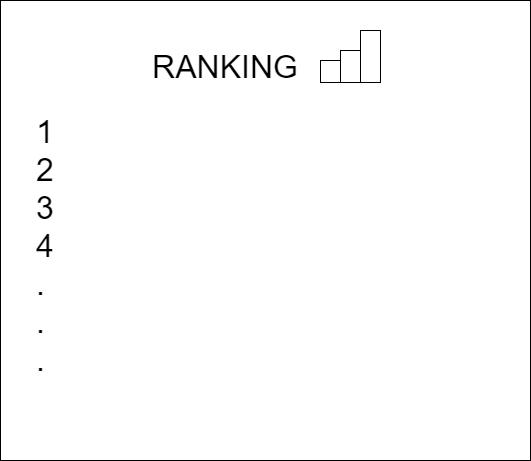

The diagram above was exported from draw.io. Its source (the exported page's mxGraphModel, read from the mxfile embedded in the PNG):
<mxGraphModel dx="1038" dy="481" grid="1" gridSize="10" guides="1" tooltips="1" connect="1" arrows="1" fold="1" page="1" pageScale="1" pageWidth="850" pageHeight="1100" math="0" shadow="0">
  <root>
    <mxCell id="0" />
    <mxCell id="1" parent="0" />
    <mxCell id="Cl1wYTs8K5beqye8rv50-1" value="" style="rounded=0;whiteSpace=wrap;html=1;" parent="1" vertex="1">
      <mxGeometry x="130" y="20" width="530" height="460" as="geometry" />
    </mxCell>
    <mxCell id="Cl1wYTs8K5beqye8rv50-2" value="&lt;font style=&quot;font-size: 32px&quot;&gt;RANKING&lt;/font&gt;" style="text;html=1;strokeColor=none;fillColor=none;align=center;verticalAlign=middle;whiteSpace=wrap;rounded=0;shadow=0;" parent="1" vertex="1">
      <mxGeometry x="250" y="42" width="210" height="90" as="geometry" />
    </mxCell>
    <mxCell id="Cl1wYTs8K5beqye8rv50-4" value="" style="rounded=0;whiteSpace=wrap;html=1;shadow=0;fontSize=32;" parent="1" vertex="1">
      <mxGeometry x="470" y="70" width="20" height="32" as="geometry" />
    </mxCell>
    <mxCell id="Cl1wYTs8K5beqye8rv50-5" value="" style="rounded=0;whiteSpace=wrap;html=1;shadow=0;fontSize=32;" parent="1" vertex="1">
      <mxGeometry x="450" y="80" width="20" height="22" as="geometry" />
    </mxCell>
    <mxCell id="Cl1wYTs8K5beqye8rv50-6" value="" style="rounded=0;whiteSpace=wrap;html=1;shadow=0;fontSize=32;" parent="1" vertex="1">
      <mxGeometry x="490" y="50" width="20" height="52" as="geometry" />
    </mxCell>
    <mxCell id="Cl1wYTs8K5beqye8rv50-7" value="" style="endArrow=none;dashed=1;html=1;dashPattern=1 3;strokeWidth=2;rounded=0;fontSize=32;" parent="1" edge="1">
      <mxGeometry width="50" height="50" relative="1" as="geometry">
        <mxPoint x="320" y="220" as="sourcePoint" />
        <mxPoint x="320" y="220" as="targetPoint" />
        <Array as="points">
          <mxPoint x="320" y="220" />
        </Array>
      </mxGeometry>
    </mxCell>
    <mxCell id="Cl1wYTs8K5beqye8rv50-8" value="1&#10;2&#10;3&#10;4&#10;.&#10;.&#10;.&#10;" style="text;strokeColor=none;fillColor=none;align=left;verticalAlign=middle;spacingLeft=4;spacingRight=4;overflow=hidden;points=[[0,0.5],[1,0.5]];portConstraint=eastwest;rotatable=0;shadow=0;fontSize=32;" parent="1" vertex="1">
      <mxGeometry x="160" y="130" width="160" height="280" as="geometry" />
    </mxCell>
  </root>
</mxGraphModel>